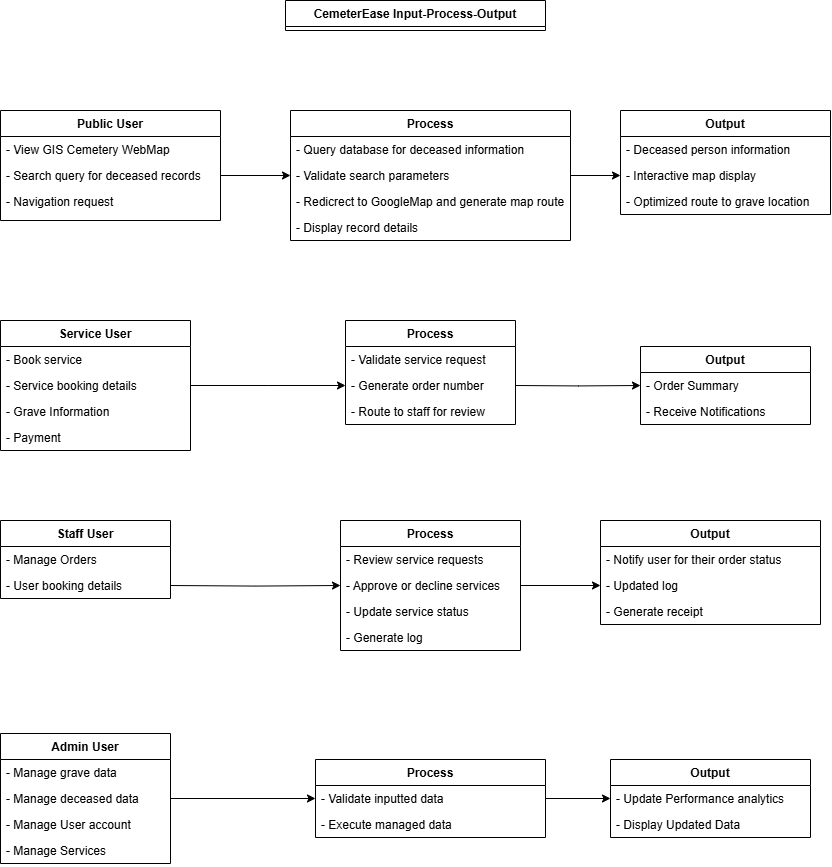

The diagram above was exported from draw.io. Its source (the exported page's mxGraphModel, read from the mxfile embedded in the PNG):
<mxGraphModel dx="2234" dy="703" grid="1" gridSize="10" guides="1" tooltips="1" connect="1" arrows="1" fold="1" page="1" pageScale="1" pageWidth="850" pageHeight="1100" math="0" shadow="0">
  <root>
    <mxCell id="0" />
    <mxCell id="1" parent="0" />
    <mxCell id="89mH4shlUHn3f04ctwVO-30" value="CemeterEase Input-Process-Output" style="swimlane;fontStyle=1;childLayout=stackLayout;horizontal=1;startSize=26;horizontalStack=0;resizeParent=1;resizeParentMax=0;resizeLast=0;collapsible=1;marginBottom=0;" parent="1" vertex="1">
      <mxGeometry x="-545" y="40" width="260" height="30" as="geometry" />
    </mxCell>
    <mxCell id="89mH4shlUHn3f04ctwVO-31" value="Public User" style="swimlane;fontStyle=1;childLayout=stackLayout;horizontal=1;startSize=26;horizontalStack=0;resizeParent=1;resizeParentMax=0;resizeLast=0;collapsible=1;marginBottom=0;" parent="1" vertex="1">
      <mxGeometry x="-830" y="150" width="220" height="110" as="geometry" />
    </mxCell>
    <mxCell id="89mH4shlUHn3f04ctwVO-32" value="- View GIS Cemetery WebMap" style="text;strokeColor=none;fillColor=none;align=left;verticalAlign=top;spacingLeft=4;spacingRight=4;overflow=hidden;rotatable=0;points=[[0,0.5],[1,0.5]];portConstraint=eastwest;" parent="89mH4shlUHn3f04ctwVO-31" vertex="1">
      <mxGeometry y="26" width="220" height="26" as="geometry" />
    </mxCell>
    <mxCell id="89mH4shlUHn3f04ctwVO-33" value="- Search query for deceased records" style="text;strokeColor=none;fillColor=none;align=left;verticalAlign=top;spacingLeft=4;spacingRight=4;overflow=hidden;rotatable=0;points=[[0,0.5],[1,0.5]];portConstraint=eastwest;" parent="89mH4shlUHn3f04ctwVO-31" vertex="1">
      <mxGeometry y="52" width="220" height="26" as="geometry" />
    </mxCell>
    <mxCell id="89mH4shlUHn3f04ctwVO-35" value="- Navigation request" style="text;strokeColor=none;fillColor=none;align=left;verticalAlign=top;spacingLeft=4;spacingRight=4;overflow=hidden;rotatable=0;points=[[0,0.5],[1,0.5]];portConstraint=eastwest;" parent="89mH4shlUHn3f04ctwVO-31" vertex="1">
      <mxGeometry y="78" width="220" height="32" as="geometry" />
    </mxCell>
    <mxCell id="89mH4shlUHn3f04ctwVO-36" value="Process" style="swimlane;fontStyle=1;childLayout=stackLayout;horizontal=1;startSize=26;horizontalStack=0;resizeParent=1;resizeParentMax=0;resizeLast=0;collapsible=1;marginBottom=0;" parent="1" vertex="1">
      <mxGeometry x="-540" y="150" width="280" height="130" as="geometry" />
    </mxCell>
    <mxCell id="89mH4shlUHn3f04ctwVO-37" value="- Query database for deceased information" style="text;strokeColor=none;fillColor=none;align=left;verticalAlign=top;spacingLeft=4;spacingRight=4;overflow=hidden;rotatable=0;points=[[0,0.5],[1,0.5]];portConstraint=eastwest;" parent="89mH4shlUHn3f04ctwVO-36" vertex="1">
      <mxGeometry y="26" width="280" height="26" as="geometry" />
    </mxCell>
    <mxCell id="89mH4shlUHn3f04ctwVO-38" value="- Validate search parameters" style="text;strokeColor=none;fillColor=none;align=left;verticalAlign=top;spacingLeft=4;spacingRight=4;overflow=hidden;rotatable=0;points=[[0,0.5],[1,0.5]];portConstraint=eastwest;" parent="89mH4shlUHn3f04ctwVO-36" vertex="1">
      <mxGeometry y="52" width="280" height="26" as="geometry" />
    </mxCell>
    <mxCell id="89mH4shlUHn3f04ctwVO-39" value="- Redicrect to GoogleMap and generate map route" style="text;strokeColor=none;fillColor=none;align=left;verticalAlign=top;spacingLeft=4;spacingRight=4;overflow=hidden;rotatable=0;points=[[0,0.5],[1,0.5]];portConstraint=eastwest;" parent="89mH4shlUHn3f04ctwVO-36" vertex="1">
      <mxGeometry y="78" width="280" height="26" as="geometry" />
    </mxCell>
    <mxCell id="89mH4shlUHn3f04ctwVO-40" value="- Display record details" style="text;strokeColor=none;fillColor=none;align=left;verticalAlign=top;spacingLeft=4;spacingRight=4;overflow=hidden;rotatable=0;points=[[0,0.5],[1,0.5]];portConstraint=eastwest;" parent="89mH4shlUHn3f04ctwVO-36" vertex="1">
      <mxGeometry y="104" width="280" height="26" as="geometry" />
    </mxCell>
    <mxCell id="89mH4shlUHn3f04ctwVO-41" value="Output" style="swimlane;fontStyle=1;childLayout=stackLayout;horizontal=1;startSize=26;horizontalStack=0;resizeParent=1;resizeParentMax=0;resizeLast=0;collapsible=1;marginBottom=0;" parent="1" vertex="1">
      <mxGeometry x="-210" y="150" width="210" height="104" as="geometry" />
    </mxCell>
    <mxCell id="89mH4shlUHn3f04ctwVO-42" value="- Deceased person information" style="text;strokeColor=none;fillColor=none;align=left;verticalAlign=top;spacingLeft=4;spacingRight=4;overflow=hidden;rotatable=0;points=[[0,0.5],[1,0.5]];portConstraint=eastwest;" parent="89mH4shlUHn3f04ctwVO-41" vertex="1">
      <mxGeometry y="26" width="210" height="26" as="geometry" />
    </mxCell>
    <mxCell id="89mH4shlUHn3f04ctwVO-43" value="- Interactive map display" style="text;strokeColor=none;fillColor=none;align=left;verticalAlign=top;spacingLeft=4;spacingRight=4;overflow=hidden;rotatable=0;points=[[0,0.5],[1,0.5]];portConstraint=eastwest;" parent="89mH4shlUHn3f04ctwVO-41" vertex="1">
      <mxGeometry y="52" width="210" height="26" as="geometry" />
    </mxCell>
    <mxCell id="89mH4shlUHn3f04ctwVO-44" value="- Optimized route to grave location" style="text;strokeColor=none;fillColor=none;align=left;verticalAlign=top;spacingLeft=4;spacingRight=4;overflow=hidden;rotatable=0;points=[[0,0.5],[1,0.5]];portConstraint=eastwest;" parent="89mH4shlUHn3f04ctwVO-41" vertex="1">
      <mxGeometry y="78" width="210" height="26" as="geometry" />
    </mxCell>
    <mxCell id="89mH4shlUHn3f04ctwVO-45" value="Service User" style="swimlane;fontStyle=1;childLayout=stackLayout;horizontal=1;startSize=26;horizontalStack=0;resizeParent=1;resizeParentMax=0;resizeLast=0;collapsible=1;marginBottom=0;" parent="1" vertex="1">
      <mxGeometry x="-830" y="360" width="190" height="130" as="geometry" />
    </mxCell>
    <mxCell id="89mH4shlUHn3f04ctwVO-46" value="- Book service" style="text;strokeColor=none;fillColor=none;align=left;verticalAlign=top;spacingLeft=4;spacingRight=4;overflow=hidden;rotatable=0;points=[[0,0.5],[1,0.5]];portConstraint=eastwest;" parent="89mH4shlUHn3f04ctwVO-45" vertex="1">
      <mxGeometry y="26" width="190" height="26" as="geometry" />
    </mxCell>
    <mxCell id="89mH4shlUHn3f04ctwVO-47" value="- Service booking details" style="text;strokeColor=none;fillColor=none;align=left;verticalAlign=top;spacingLeft=4;spacingRight=4;overflow=hidden;rotatable=0;points=[[0,0.5],[1,0.5]];portConstraint=eastwest;" parent="89mH4shlUHn3f04ctwVO-45" vertex="1">
      <mxGeometry y="52" width="190" height="26" as="geometry" />
    </mxCell>
    <mxCell id="89mH4shlUHn3f04ctwVO-48" value="- Grave Information" style="text;strokeColor=none;fillColor=none;align=left;verticalAlign=top;spacingLeft=4;spacingRight=4;overflow=hidden;rotatable=0;points=[[0,0.5],[1,0.5]];portConstraint=eastwest;" parent="89mH4shlUHn3f04ctwVO-45" vertex="1">
      <mxGeometry y="78" width="190" height="26" as="geometry" />
    </mxCell>
    <mxCell id="89mH4shlUHn3f04ctwVO-49" value="- Payment" style="text;strokeColor=none;fillColor=none;align=left;verticalAlign=top;spacingLeft=4;spacingRight=4;overflow=hidden;rotatable=0;points=[[0,0.5],[1,0.5]];portConstraint=eastwest;" parent="89mH4shlUHn3f04ctwVO-45" vertex="1">
      <mxGeometry y="104" width="190" height="26" as="geometry" />
    </mxCell>
    <mxCell id="89mH4shlUHn3f04ctwVO-50" value="Process" style="swimlane;fontStyle=1;childLayout=stackLayout;horizontal=1;startSize=26;horizontalStack=0;resizeParent=1;resizeParentMax=0;resizeLast=0;collapsible=1;marginBottom=0;" parent="1" vertex="1">
      <mxGeometry x="-485" y="360" width="170" height="104" as="geometry" />
    </mxCell>
    <mxCell id="89mH4shlUHn3f04ctwVO-51" value="- Validate service request" style="text;strokeColor=none;fillColor=none;align=left;verticalAlign=top;spacingLeft=4;spacingRight=4;overflow=hidden;rotatable=0;points=[[0,0.5],[1,0.5]];portConstraint=eastwest;" parent="89mH4shlUHn3f04ctwVO-50" vertex="1">
      <mxGeometry y="26" width="170" height="26" as="geometry" />
    </mxCell>
    <mxCell id="89mH4shlUHn3f04ctwVO-53" value="- Generate order number" style="text;strokeColor=none;fillColor=none;align=left;verticalAlign=top;spacingLeft=4;spacingRight=4;overflow=hidden;rotatable=0;points=[[0,0.5],[1,0.5]];portConstraint=eastwest;" parent="89mH4shlUHn3f04ctwVO-50" vertex="1">
      <mxGeometry y="52" width="170" height="26" as="geometry" />
    </mxCell>
    <mxCell id="89mH4shlUHn3f04ctwVO-54" value="- Route to staff for review" style="text;strokeColor=none;fillColor=none;align=left;verticalAlign=top;spacingLeft=4;spacingRight=4;overflow=hidden;rotatable=0;points=[[0,0.5],[1,0.5]];portConstraint=eastwest;" parent="89mH4shlUHn3f04ctwVO-50" vertex="1">
      <mxGeometry y="78" width="170" height="26" as="geometry" />
    </mxCell>
    <mxCell id="89mH4shlUHn3f04ctwVO-55" value="Output" style="swimlane;fontStyle=1;childLayout=stackLayout;horizontal=1;startSize=26;horizontalStack=0;resizeParent=1;resizeParentMax=0;resizeLast=0;collapsible=1;marginBottom=0;" parent="1" vertex="1">
      <mxGeometry x="-190" y="386" width="170" height="78" as="geometry" />
    </mxCell>
    <mxCell id="89mH4shlUHn3f04ctwVO-56" value="- Order Summary" style="text;strokeColor=none;fillColor=none;align=left;verticalAlign=top;spacingLeft=4;spacingRight=4;overflow=hidden;rotatable=0;points=[[0,0.5],[1,0.5]];portConstraint=eastwest;" parent="89mH4shlUHn3f04ctwVO-55" vertex="1">
      <mxGeometry y="26" width="170" height="26" as="geometry" />
    </mxCell>
    <mxCell id="VkgqnaikzmY6q7206m2b-3" value="- Receive Notifications" style="text;strokeColor=none;fillColor=none;align=left;verticalAlign=top;spacingLeft=4;spacingRight=4;overflow=hidden;rotatable=0;points=[[0,0.5],[1,0.5]];portConstraint=eastwest;" vertex="1" parent="89mH4shlUHn3f04ctwVO-55">
      <mxGeometry y="52" width="170" height="26" as="geometry" />
    </mxCell>
    <mxCell id="89mH4shlUHn3f04ctwVO-59" value="Staff User" style="swimlane;fontStyle=1;childLayout=stackLayout;horizontal=1;startSize=26;horizontalStack=0;resizeParent=1;resizeParentMax=0;resizeLast=0;collapsible=1;marginBottom=0;" parent="1" vertex="1">
      <mxGeometry x="-830" y="560" width="170" height="78" as="geometry" />
    </mxCell>
    <mxCell id="89mH4shlUHn3f04ctwVO-60" value="- Manage Orders" style="text;strokeColor=none;fillColor=none;align=left;verticalAlign=top;spacingLeft=4;spacingRight=4;overflow=hidden;rotatable=0;points=[[0,0.5],[1,0.5]];portConstraint=eastwest;" parent="89mH4shlUHn3f04ctwVO-59" vertex="1">
      <mxGeometry y="26" width="170" height="26" as="geometry" />
    </mxCell>
    <mxCell id="89mH4shlUHn3f04ctwVO-62" value="- User booking details" style="text;strokeColor=none;fillColor=none;align=left;verticalAlign=top;spacingLeft=4;spacingRight=4;overflow=hidden;rotatable=0;points=[[0,0.5],[1,0.5]];portConstraint=eastwest;" parent="89mH4shlUHn3f04ctwVO-59" vertex="1">
      <mxGeometry y="52" width="170" height="26" as="geometry" />
    </mxCell>
    <mxCell id="89mH4shlUHn3f04ctwVO-63" value="Process" style="swimlane;fontStyle=1;childLayout=stackLayout;horizontal=1;startSize=26;horizontalStack=0;resizeParent=1;resizeParentMax=0;resizeLast=0;collapsible=1;marginBottom=0;" parent="1" vertex="1">
      <mxGeometry x="-490" y="560" width="180" height="130" as="geometry" />
    </mxCell>
    <mxCell id="89mH4shlUHn3f04ctwVO-64" value="- Review service requests" style="text;strokeColor=none;fillColor=none;align=left;verticalAlign=top;spacingLeft=4;spacingRight=4;overflow=hidden;rotatable=0;points=[[0,0.5],[1,0.5]];portConstraint=eastwest;" parent="89mH4shlUHn3f04ctwVO-63" vertex="1">
      <mxGeometry y="26" width="180" height="26" as="geometry" />
    </mxCell>
    <mxCell id="89mH4shlUHn3f04ctwVO-65" value="- Approve or decline services" style="text;strokeColor=none;fillColor=none;align=left;verticalAlign=top;spacingLeft=4;spacingRight=4;overflow=hidden;rotatable=0;points=[[0,0.5],[1,0.5]];portConstraint=eastwest;" parent="89mH4shlUHn3f04ctwVO-63" vertex="1">
      <mxGeometry y="52" width="180" height="26" as="geometry" />
    </mxCell>
    <mxCell id="89mH4shlUHn3f04ctwVO-67" value="- Update service status" style="text;strokeColor=none;fillColor=none;align=left;verticalAlign=top;spacingLeft=4;spacingRight=4;overflow=hidden;rotatable=0;points=[[0,0.5],[1,0.5]];portConstraint=eastwest;" parent="89mH4shlUHn3f04ctwVO-63" vertex="1">
      <mxGeometry y="78" width="180" height="26" as="geometry" />
    </mxCell>
    <mxCell id="89mH4shlUHn3f04ctwVO-101" value="- Generate log" style="text;strokeColor=none;fillColor=none;align=left;verticalAlign=top;spacingLeft=4;spacingRight=4;overflow=hidden;rotatable=0;points=[[0,0.5],[1,0.5]];portConstraint=eastwest;" parent="89mH4shlUHn3f04ctwVO-63" vertex="1">
      <mxGeometry y="104" width="180" height="26" as="geometry" />
    </mxCell>
    <mxCell id="89mH4shlUHn3f04ctwVO-68" value="Output" style="swimlane;fontStyle=1;childLayout=stackLayout;horizontal=1;startSize=26;horizontalStack=0;resizeParent=1;resizeParentMax=0;resizeLast=0;collapsible=1;marginBottom=0;" parent="1" vertex="1">
      <mxGeometry x="-230" y="560" width="220" height="104" as="geometry" />
    </mxCell>
    <mxCell id="89mH4shlUHn3f04ctwVO-69" value="- Notify user for their order status" style="text;strokeColor=none;fillColor=none;align=left;verticalAlign=top;spacingLeft=4;spacingRight=4;overflow=hidden;rotatable=0;points=[[0,0.5],[1,0.5]];portConstraint=eastwest;" parent="89mH4shlUHn3f04ctwVO-68" vertex="1">
      <mxGeometry y="26" width="220" height="26" as="geometry" />
    </mxCell>
    <mxCell id="89mH4shlUHn3f04ctwVO-71" value="- Updated log" style="text;strokeColor=none;fillColor=none;align=left;verticalAlign=top;spacingLeft=4;spacingRight=4;overflow=hidden;rotatable=0;points=[[0,0.5],[1,0.5]];portConstraint=eastwest;" parent="89mH4shlUHn3f04ctwVO-68" vertex="1">
      <mxGeometry y="52" width="220" height="26" as="geometry" />
    </mxCell>
    <mxCell id="89mH4shlUHn3f04ctwVO-97" value="- Generate receipt" style="text;strokeColor=none;fillColor=none;align=left;verticalAlign=top;spacingLeft=4;spacingRight=4;overflow=hidden;rotatable=0;points=[[0,0.5],[1,0.5]];portConstraint=eastwest;" parent="89mH4shlUHn3f04ctwVO-68" vertex="1">
      <mxGeometry y="78" width="220" height="26" as="geometry" />
    </mxCell>
    <mxCell id="89mH4shlUHn3f04ctwVO-72" value="Admin User" style="swimlane;fontStyle=1;childLayout=stackLayout;horizontal=1;startSize=26;horizontalStack=0;resizeParent=1;resizeParentMax=0;resizeLast=0;collapsible=1;marginBottom=0;" parent="1" vertex="1">
      <mxGeometry x="-830" y="773" width="170" height="130" as="geometry" />
    </mxCell>
    <mxCell id="89mH4shlUHn3f04ctwVO-73" value="- Manage grave data" style="text;strokeColor=none;fillColor=none;align=left;verticalAlign=top;spacingLeft=4;spacingRight=4;overflow=hidden;rotatable=0;points=[[0,0.5],[1,0.5]];portConstraint=eastwest;" parent="89mH4shlUHn3f04ctwVO-72" vertex="1">
      <mxGeometry y="26" width="170" height="26" as="geometry" />
    </mxCell>
    <mxCell id="89mH4shlUHn3f04ctwVO-74" value="- Manage deceased data" style="text;strokeColor=none;fillColor=none;align=left;verticalAlign=top;spacingLeft=4;spacingRight=4;overflow=hidden;rotatable=0;points=[[0,0.5],[1,0.5]];portConstraint=eastwest;" parent="89mH4shlUHn3f04ctwVO-72" vertex="1">
      <mxGeometry y="52" width="170" height="26" as="geometry" />
    </mxCell>
    <mxCell id="89mH4shlUHn3f04ctwVO-75" value="- Manage User account" style="text;strokeColor=none;fillColor=none;align=left;verticalAlign=top;spacingLeft=4;spacingRight=4;overflow=hidden;rotatable=0;points=[[0,0.5],[1,0.5]];portConstraint=eastwest;" parent="89mH4shlUHn3f04ctwVO-72" vertex="1">
      <mxGeometry y="78" width="170" height="26" as="geometry" />
    </mxCell>
    <mxCell id="VkgqnaikzmY6q7206m2b-2" value="- Manage Services" style="text;strokeColor=none;fillColor=none;align=left;verticalAlign=top;spacingLeft=4;spacingRight=4;overflow=hidden;rotatable=0;points=[[0,0.5],[1,0.5]];portConstraint=eastwest;" vertex="1" parent="89mH4shlUHn3f04ctwVO-72">
      <mxGeometry y="104" width="170" height="26" as="geometry" />
    </mxCell>
    <mxCell id="89mH4shlUHn3f04ctwVO-77" value="Process" style="swimlane;fontStyle=1;childLayout=stackLayout;horizontal=1;startSize=26;horizontalStack=0;resizeParent=1;resizeParentMax=0;resizeLast=0;collapsible=1;marginBottom=0;" parent="1" vertex="1">
      <mxGeometry x="-515" y="799" width="230" height="78" as="geometry">
        <mxRectangle x="-10" y="240" width="110" height="30" as="alternateBounds" />
      </mxGeometry>
    </mxCell>
    <mxCell id="89mH4shlUHn3f04ctwVO-78" value="- Validate inputted data " style="text;strokeColor=none;fillColor=none;align=left;verticalAlign=top;spacingLeft=4;spacingRight=4;overflow=hidden;rotatable=0;points=[[0,0.5],[1,0.5]];portConstraint=eastwest;" parent="89mH4shlUHn3f04ctwVO-77" vertex="1">
      <mxGeometry y="26" width="230" height="26" as="geometry" />
    </mxCell>
    <mxCell id="89mH4shlUHn3f04ctwVO-79" value="- Execute managed data" style="text;strokeColor=none;fillColor=none;align=left;verticalAlign=top;spacingLeft=4;spacingRight=4;overflow=hidden;rotatable=0;points=[[0,0.5],[1,0.5]];portConstraint=eastwest;" parent="89mH4shlUHn3f04ctwVO-77" vertex="1">
      <mxGeometry y="52" width="230" height="26" as="geometry" />
    </mxCell>
    <mxCell id="89mH4shlUHn3f04ctwVO-82" value="Output" style="swimlane;fontStyle=1;childLayout=stackLayout;horizontal=1;startSize=26;horizontalStack=0;resizeParent=1;resizeParentMax=0;resizeLast=0;collapsible=1;marginBottom=0;" parent="1" vertex="1">
      <mxGeometry x="-220" y="799" width="200" height="78" as="geometry" />
    </mxCell>
    <mxCell id="89mH4shlUHn3f04ctwVO-85" value="- Update Performance analytics" style="text;strokeColor=none;fillColor=none;align=left;verticalAlign=top;spacingLeft=4;spacingRight=4;overflow=hidden;rotatable=0;points=[[0,0.5],[1,0.5]];portConstraint=eastwest;" parent="89mH4shlUHn3f04ctwVO-82" vertex="1">
      <mxGeometry y="26" width="200" height="26" as="geometry" />
    </mxCell>
    <mxCell id="89mH4shlUHn3f04ctwVO-103" value="- Display Updated Data" style="text;strokeColor=none;fillColor=none;align=left;verticalAlign=top;spacingLeft=4;spacingRight=4;overflow=hidden;rotatable=0;points=[[0,0.5],[1,0.5]];portConstraint=eastwest;" parent="89mH4shlUHn3f04ctwVO-82" vertex="1">
      <mxGeometry y="52" width="200" height="26" as="geometry" />
    </mxCell>
    <mxCell id="89mH4shlUHn3f04ctwVO-104" style="edgeStyle=orthogonalEdgeStyle;rounded=0;orthogonalLoop=1;jettySize=auto;html=1;exitX=1;exitY=0.5;exitDx=0;exitDy=0;entryX=0;entryY=0.5;entryDx=0;entryDy=0;" parent="1" source="89mH4shlUHn3f04ctwVO-33" target="89mH4shlUHn3f04ctwVO-38" edge="1">
      <mxGeometry relative="1" as="geometry" />
    </mxCell>
    <mxCell id="89mH4shlUHn3f04ctwVO-105" style="edgeStyle=orthogonalEdgeStyle;rounded=0;orthogonalLoop=1;jettySize=auto;html=1;exitX=1;exitY=0.5;exitDx=0;exitDy=0;entryX=0;entryY=0.5;entryDx=0;entryDy=0;" parent="1" source="89mH4shlUHn3f04ctwVO-38" target="89mH4shlUHn3f04ctwVO-43" edge="1">
      <mxGeometry relative="1" as="geometry" />
    </mxCell>
    <mxCell id="89mH4shlUHn3f04ctwVO-106" style="edgeStyle=orthogonalEdgeStyle;rounded=0;orthogonalLoop=1;jettySize=auto;html=1;exitX=1;exitY=0.5;exitDx=0;exitDy=0;entryX=0;entryY=0.5;entryDx=0;entryDy=0;" parent="1" source="89mH4shlUHn3f04ctwVO-47" edge="1">
      <mxGeometry relative="1" as="geometry">
        <mxPoint x="-485" y="425" as="targetPoint" />
      </mxGeometry>
    </mxCell>
    <mxCell id="89mH4shlUHn3f04ctwVO-107" style="edgeStyle=orthogonalEdgeStyle;rounded=0;orthogonalLoop=1;jettySize=auto;html=1;exitX=1;exitY=0.5;exitDx=0;exitDy=0;entryX=0;entryY=0.5;entryDx=0;entryDy=0;" parent="1" target="89mH4shlUHn3f04ctwVO-55" edge="1">
      <mxGeometry relative="1" as="geometry">
        <mxPoint x="-315" y="425" as="sourcePoint" />
        <mxPoint x="-190" y="425" as="targetPoint" />
      </mxGeometry>
    </mxCell>
    <mxCell id="89mH4shlUHn3f04ctwVO-108" style="edgeStyle=orthogonalEdgeStyle;rounded=0;orthogonalLoop=1;jettySize=auto;html=1;exitX=1;exitY=0.5;exitDx=0;exitDy=0;entryX=0;entryY=0.5;entryDx=0;entryDy=0;" parent="1" target="89mH4shlUHn3f04ctwVO-65" edge="1">
      <mxGeometry relative="1" as="geometry">
        <mxPoint x="-660.0000000000001" y="625" as="sourcePoint" />
      </mxGeometry>
    </mxCell>
    <mxCell id="89mH4shlUHn3f04ctwVO-109" style="edgeStyle=orthogonalEdgeStyle;rounded=0;orthogonalLoop=1;jettySize=auto;html=1;exitX=1;exitY=0.5;exitDx=0;exitDy=0;entryX=0;entryY=0.5;entryDx=0;entryDy=0;" parent="1" source="89mH4shlUHn3f04ctwVO-65" target="89mH4shlUHn3f04ctwVO-71" edge="1">
      <mxGeometry relative="1" as="geometry">
        <mxPoint x="-190" y="625" as="targetPoint" />
      </mxGeometry>
    </mxCell>
    <mxCell id="89mH4shlUHn3f04ctwVO-110" style="edgeStyle=orthogonalEdgeStyle;rounded=0;orthogonalLoop=1;jettySize=auto;html=1;exitX=1;exitY=0.5;exitDx=0;exitDy=0;entryX=0;entryY=0.5;entryDx=0;entryDy=0;" parent="1" source="89mH4shlUHn3f04ctwVO-78" target="89mH4shlUHn3f04ctwVO-85" edge="1">
      <mxGeometry relative="1" as="geometry" />
    </mxCell>
    <mxCell id="89mH4shlUHn3f04ctwVO-111" style="edgeStyle=orthogonalEdgeStyle;rounded=0;orthogonalLoop=1;jettySize=auto;html=1;exitX=1;exitY=0.5;exitDx=0;exitDy=0;" parent="1" source="89mH4shlUHn3f04ctwVO-74" target="89mH4shlUHn3f04ctwVO-78" edge="1">
      <mxGeometry relative="1" as="geometry" />
    </mxCell>
  </root>
</mxGraphModel>